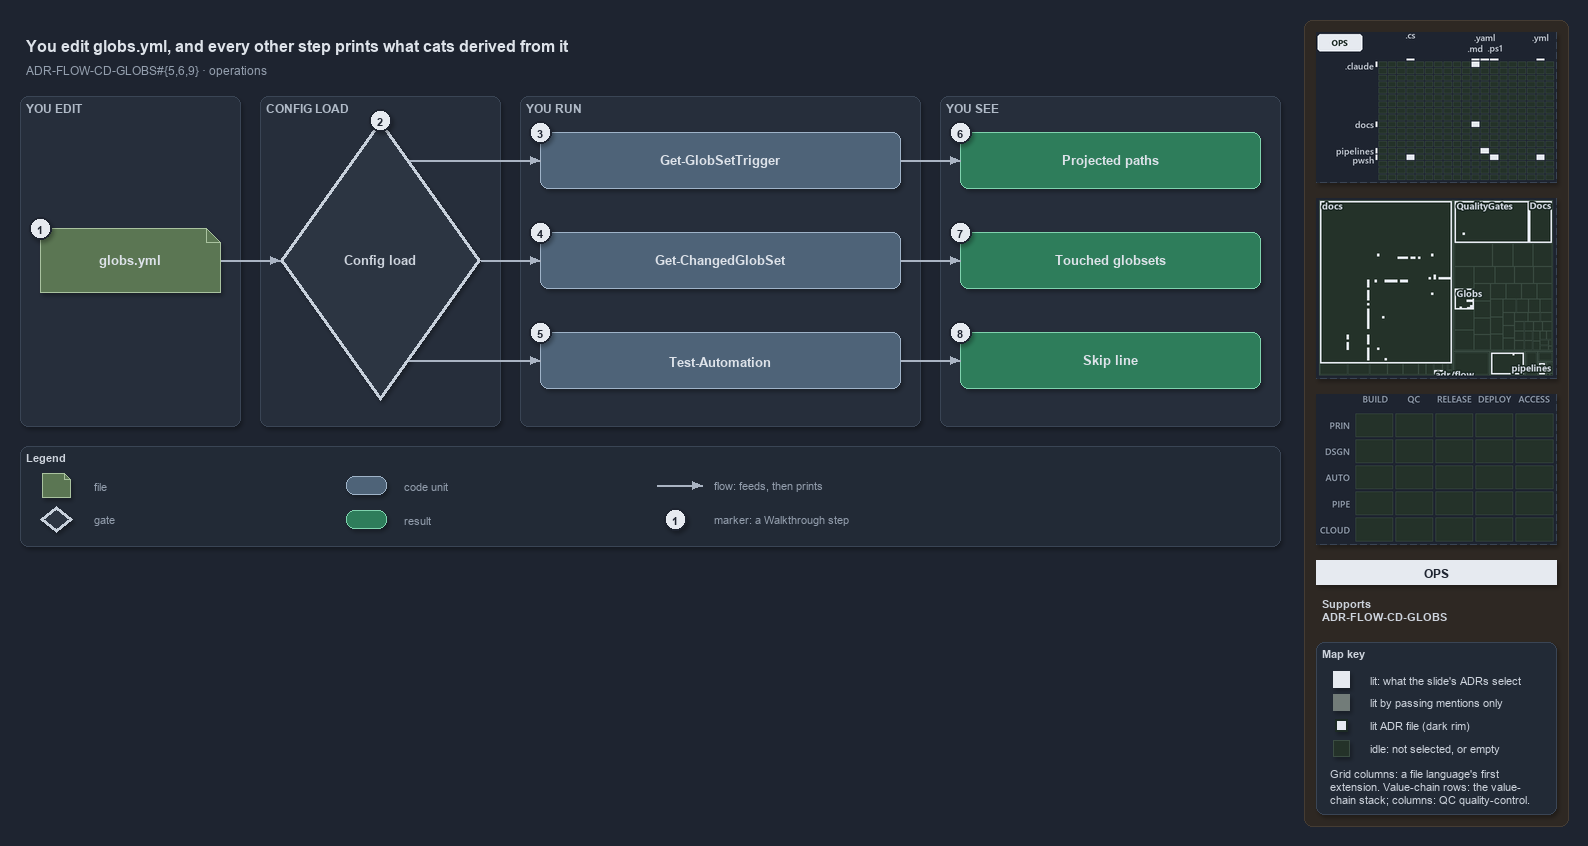

The diagram above was exported from draw.io. Its source (the exported page's mxGraphModel, read from the mxfile embedded in the PNG):
<mxGraphModel dx="1024" dy="768" grid="0" gridSize="10" guides="1" tooltips="1" connect="1" arrows="1" fold="1" page="1" pageScale="1" pageWidth="1572" pageHeight="560" background="#1E2430" math="0" shadow="1">
  <root>
    <mxCell id="0" />
    <mxCell id="1" parent="0" />
    <mxCell id="sidebar-bg" value="" style="rounded=1;arcSize=2;html=1;fillColor=#2E2823;strokeColor=#453C33;shadow=0;" vertex="1" parent="1">
      <mxGeometry x="1304" y="4" width="264" height="806" as="geometry" />
    </mxCell>
    <mxCell id="title" value="You edit globs.yml, and every other step prints what cats derived from it" style="text;html=1;align=left;verticalAlign=middle;fontSize=16;fontStyle=1;fontColor=#DDE2E9;" vertex="1" parent="1">
      <mxGeometry x="20" y="14" width="1260" height="30" as="geometry" />
    </mxCell>
    <mxCell id="subtitle" value="ADR-FLOW-CD-GLOBS#{5,6,9} &amp;#183; operations" style="text;html=1;align=left;verticalAlign=middle;fontSize=12;fontColor=#949FAE;" vertex="1" parent="1">
      <mxGeometry x="20" y="44" width="1240" height="20" as="geometry" />
    </mxCell>
    <mxCell id="band-edit" value="YOU EDIT" style="rounded=1;html=1;arcSize=3;fillColor=#262E3B;strokeColor=#3A4555;verticalAlign=top;align=left;spacingLeft=8;fontStyle=1;fontSize=12;fontColor=#B0BAC7;" vertex="1" parent="1">
      <mxGeometry x="20" y="80" width="220" height="330" as="geometry" />
    </mxCell>
    <mxCell id="band-load" value="CONFIG LOAD" style="rounded=1;html=1;arcSize=3;fillColor=#262E3B;strokeColor=#3A4555;verticalAlign=top;align=left;spacingLeft=8;fontStyle=1;fontSize=12;fontColor=#B0BAC7;" vertex="1" parent="1">
      <mxGeometry x="260" y="80" width="240" height="330" as="geometry" />
    </mxCell>
    <mxCell id="band-run" value="YOU RUN" style="rounded=1;html=1;arcSize=3;fillColor=#262E3B;strokeColor=#3A4555;verticalAlign=top;align=left;spacingLeft=8;fontStyle=1;fontSize=12;fontColor=#B0BAC7;" vertex="1" parent="1">
      <mxGeometry x="520" y="80" width="400" height="330" as="geometry" />
    </mxCell>
    <mxCell id="band-see" value="YOU SEE" style="rounded=1;html=1;arcSize=3;fillColor=#262E3B;strokeColor=#3A4555;verticalAlign=top;align=left;spacingLeft=8;fontStyle=1;fontSize=12;fontColor=#B0BAC7;" vertex="1" parent="1">
      <mxGeometry x="940" y="80" width="340" height="330" as="geometry" />
    </mxCell>
    <mxCell id="f-globs" value="&lt;b&gt;globs.yml&lt;/b&gt;" style="shape=note;size=14;whiteSpace=wrap;html=1;fontColor=#DDE2E9;fillColor=#5B7653;strokeColor=#A9C29F;fontSize=13;" vertex="1" parent="1">
      <mxGeometry x="40" y="212" width="180" height="64" as="geometry" />
    </mxCell>
    <mxCell id="g-load" value="&lt;b&gt;Config load&lt;/b&gt;" style="rhombus;whiteSpace=wrap;html=1;fillColor=#2C3542;strokeColor=#C7D0DB;strokeWidth=3;fontSize=13;fontColor=#CDD3DC;" vertex="1" parent="1">
      <mxGeometry x="280" y="104" width="200" height="280" as="geometry" />
    </mxCell>
    <mxCell id="p-edge-globs-load-a" value="" style="text;html=1;strokeColor=none;fillColor=none;" vertex="1" parent="1">
      <mxGeometry x="220" y="244" width="1" height="1" as="geometry" />
    </mxCell>
    <mxCell id="p-edge-globs-load-b" value="" style="text;html=1;strokeColor=none;fillColor=none;" vertex="1" parent="1">
      <mxGeometry x="280" y="244" width="1" height="1" as="geometry" />
    </mxCell>
    <mxCell id="edge-globs-load" value="" style="edgeStyle=orthogonalEdgeStyle;rounded=1;html=1;fontSize=11;endArrow=block;strokeColor=#AAB4C3;fontColor=#CDD3DC;shadow=0;" edge="1" parent="1" source="p-edge-globs-load-a" target="p-edge-globs-load-b">
      <mxGeometry relative="1" as="geometry" />
    </mxCell>
    <mxCell id="c-cmd-1" value="&lt;b&gt;Get-GlobSetTrigger&lt;/b&gt;" style="rounded=1;whiteSpace=wrap;html=1;fontColor=#DDE2E9;arcSize=20;fillColor=#4E6378;strokeColor=#9FB3C8;fontSize=13;" vertex="1" parent="1">
      <mxGeometry x="540" y="116" width="360" height="56" as="geometry" />
    </mxCell>
    <mxCell id="p-edge-load-cmd-1-a" value="" style="text;html=1;strokeColor=none;fillColor=none;" vertex="1" parent="1">
      <mxGeometry x="408.6" y="144" width="1" height="1" as="geometry" />
    </mxCell>
    <mxCell id="p-edge-load-cmd-1-b" value="" style="text;html=1;strokeColor=none;fillColor=none;" vertex="1" parent="1">
      <mxGeometry x="540" y="144" width="1" height="1" as="geometry" />
    </mxCell>
    <mxCell id="edge-load-cmd-1" value="" style="edgeStyle=orthogonalEdgeStyle;rounded=1;html=1;fontSize=11;endArrow=block;strokeColor=#AAB4C3;fontColor=#CDD3DC;shadow=0;" edge="1" parent="1" source="p-edge-load-cmd-1-a" target="p-edge-load-cmd-1-b">
      <mxGeometry relative="1" as="geometry" />
    </mxCell>
    <mxCell id="c-cmd-2" value="&lt;b&gt;Get-ChangedGlobSet&lt;/b&gt;" style="rounded=1;whiteSpace=wrap;html=1;fontColor=#DDE2E9;arcSize=20;fillColor=#4E6378;strokeColor=#9FB3C8;fontSize=13;" vertex="1" parent="1">
      <mxGeometry x="540" y="216" width="360" height="56" as="geometry" />
    </mxCell>
    <mxCell id="p-edge-load-cmd-2-a" value="" style="text;html=1;strokeColor=none;fillColor=none;" vertex="1" parent="1">
      <mxGeometry x="480.0" y="244" width="1" height="1" as="geometry" />
    </mxCell>
    <mxCell id="p-edge-load-cmd-2-b" value="" style="text;html=1;strokeColor=none;fillColor=none;" vertex="1" parent="1">
      <mxGeometry x="540" y="244" width="1" height="1" as="geometry" />
    </mxCell>
    <mxCell id="edge-load-cmd-2" value="" style="edgeStyle=orthogonalEdgeStyle;rounded=1;html=1;fontSize=11;endArrow=block;strokeColor=#AAB4C3;fontColor=#CDD3DC;shadow=0;" edge="1" parent="1" source="p-edge-load-cmd-2-a" target="p-edge-load-cmd-2-b">
      <mxGeometry relative="1" as="geometry" />
    </mxCell>
    <mxCell id="c-cmd-3" value="&lt;b&gt;Test-Automation&lt;/b&gt;" style="rounded=1;whiteSpace=wrap;html=1;fontColor=#DDE2E9;arcSize=20;fillColor=#4E6378;strokeColor=#9FB3C8;fontSize=13;" vertex="1" parent="1">
      <mxGeometry x="540" y="316" width="360" height="56" as="geometry" />
    </mxCell>
    <mxCell id="p-edge-load-cmd-3-a" value="" style="text;html=1;strokeColor=none;fillColor=none;" vertex="1" parent="1">
      <mxGeometry x="408.6" y="344" width="1" height="1" as="geometry" />
    </mxCell>
    <mxCell id="p-edge-load-cmd-3-b" value="" style="text;html=1;strokeColor=none;fillColor=none;" vertex="1" parent="1">
      <mxGeometry x="540" y="344" width="1" height="1" as="geometry" />
    </mxCell>
    <mxCell id="edge-load-cmd-3" value="" style="edgeStyle=orthogonalEdgeStyle;rounded=1;html=1;fontSize=11;endArrow=block;strokeColor=#AAB4C3;fontColor=#CDD3DC;shadow=0;" edge="1" parent="1" source="p-edge-load-cmd-3-a" target="p-edge-load-cmd-3-b">
      <mxGeometry relative="1" as="geometry" />
    </mxCell>
    <mxCell id="r-out-1" value="&lt;b&gt;Projected paths&lt;/b&gt;" style="rounded=1;whiteSpace=wrap;html=1;arcSize=20;fillColor=#2E7D5B;strokeColor=#7FD3AE;fontColor=#DDE2E9;fontSize=13;" vertex="1" parent="1">
      <mxGeometry x="960" y="116" width="300" height="56" as="geometry" />
    </mxCell>
    <mxCell id="p-edge-cmd-out-1-a" value="" style="text;html=1;strokeColor=none;fillColor=none;" vertex="1" parent="1">
      <mxGeometry x="900" y="144" width="1" height="1" as="geometry" />
    </mxCell>
    <mxCell id="p-edge-cmd-out-1-b" value="" style="text;html=1;strokeColor=none;fillColor=none;" vertex="1" parent="1">
      <mxGeometry x="960" y="144" width="1" height="1" as="geometry" />
    </mxCell>
    <mxCell id="edge-cmd-out-1" value="" style="edgeStyle=orthogonalEdgeStyle;rounded=1;html=1;fontSize=11;endArrow=block;strokeColor=#AAB4C3;fontColor=#CDD3DC;shadow=0;" edge="1" parent="1" source="p-edge-cmd-out-1-a" target="p-edge-cmd-out-1-b">
      <mxGeometry relative="1" as="geometry" />
    </mxCell>
    <mxCell id="r-out-2" value="&lt;b&gt;Touched globsets&lt;/b&gt;" style="rounded=1;whiteSpace=wrap;html=1;arcSize=20;fillColor=#2E7D5B;strokeColor=#7FD3AE;fontColor=#DDE2E9;fontSize=13;" vertex="1" parent="1">
      <mxGeometry x="960" y="216" width="300" height="56" as="geometry" />
    </mxCell>
    <mxCell id="p-edge-cmd-out-2-a" value="" style="text;html=1;strokeColor=none;fillColor=none;" vertex="1" parent="1">
      <mxGeometry x="900" y="244" width="1" height="1" as="geometry" />
    </mxCell>
    <mxCell id="p-edge-cmd-out-2-b" value="" style="text;html=1;strokeColor=none;fillColor=none;" vertex="1" parent="1">
      <mxGeometry x="960" y="244" width="1" height="1" as="geometry" />
    </mxCell>
    <mxCell id="edge-cmd-out-2" value="" style="edgeStyle=orthogonalEdgeStyle;rounded=1;html=1;fontSize=11;endArrow=block;strokeColor=#AAB4C3;fontColor=#CDD3DC;shadow=0;" edge="1" parent="1" source="p-edge-cmd-out-2-a" target="p-edge-cmd-out-2-b">
      <mxGeometry relative="1" as="geometry" />
    </mxCell>
    <mxCell id="r-out-3" value="&lt;b&gt;Skip line&lt;/b&gt;" style="rounded=1;whiteSpace=wrap;html=1;arcSize=20;fillColor=#2E7D5B;strokeColor=#7FD3AE;fontColor=#DDE2E9;fontSize=13;" vertex="1" parent="1">
      <mxGeometry x="960" y="316" width="300" height="56" as="geometry" />
    </mxCell>
    <mxCell id="p-edge-cmd-out-3-a" value="" style="text;html=1;strokeColor=none;fillColor=none;" vertex="1" parent="1">
      <mxGeometry x="900" y="344" width="1" height="1" as="geometry" />
    </mxCell>
    <mxCell id="p-edge-cmd-out-3-b" value="" style="text;html=1;strokeColor=none;fillColor=none;" vertex="1" parent="1">
      <mxGeometry x="960" y="344" width="1" height="1" as="geometry" />
    </mxCell>
    <mxCell id="edge-cmd-out-3" value="" style="edgeStyle=orthogonalEdgeStyle;rounded=1;html=1;fontSize=11;endArrow=block;strokeColor=#AAB4C3;fontColor=#CDD3DC;shadow=0;" edge="1" parent="1" source="p-edge-cmd-out-3-a" target="p-edge-cmd-out-3-b">
      <mxGeometry relative="1" as="geometry" />
    </mxCell>
    <mxCell id="mark-1" value="1" style="ellipse;html=1;fillColor=#E6EAF0;strokeColor=#1E2430;strokeWidth=2;fontColor=#1E2430;fontStyle=1;fontSize=11;" vertex="1" parent="1">
      <mxGeometry x="29" y="201" width="22" height="22" as="geometry" />
    </mxCell>
    <mxCell id="mark-2" value="2" style="ellipse;html=1;fillColor=#E6EAF0;strokeColor=#1E2430;strokeWidth=2;fontColor=#1E2430;fontStyle=1;fontSize=11;" vertex="1" parent="1">
      <mxGeometry x="369" y="93" width="22" height="22" as="geometry" />
    </mxCell>
    <mxCell id="mark-3" value="3" style="ellipse;html=1;fillColor=#E6EAF0;strokeColor=#1E2430;strokeWidth=2;fontColor=#1E2430;fontStyle=1;fontSize=11;" vertex="1" parent="1">
      <mxGeometry x="529" y="105" width="22" height="22" as="geometry" />
    </mxCell>
    <mxCell id="mark-4" value="4" style="ellipse;html=1;fillColor=#E6EAF0;strokeColor=#1E2430;strokeWidth=2;fontColor=#1E2430;fontStyle=1;fontSize=11;" vertex="1" parent="1">
      <mxGeometry x="529" y="205" width="22" height="22" as="geometry" />
    </mxCell>
    <mxCell id="mark-5" value="5" style="ellipse;html=1;fillColor=#E6EAF0;strokeColor=#1E2430;strokeWidth=2;fontColor=#1E2430;fontStyle=1;fontSize=11;" vertex="1" parent="1">
      <mxGeometry x="529" y="305" width="22" height="22" as="geometry" />
    </mxCell>
    <mxCell id="mark-6" value="6" style="ellipse;html=1;fillColor=#E6EAF0;strokeColor=#1E2430;strokeWidth=2;fontColor=#1E2430;fontStyle=1;fontSize=11;" vertex="1" parent="1">
      <mxGeometry x="949" y="105" width="22" height="22" as="geometry" />
    </mxCell>
    <mxCell id="mark-7" value="7" style="ellipse;html=1;fillColor=#E6EAF0;strokeColor=#1E2430;strokeWidth=2;fontColor=#1E2430;fontStyle=1;fontSize=11;" vertex="1" parent="1">
      <mxGeometry x="949" y="205" width="22" height="22" as="geometry" />
    </mxCell>
    <mxCell id="mark-8" value="8" style="ellipse;html=1;fillColor=#E6EAF0;strokeColor=#1E2430;strokeWidth=2;fontColor=#1E2430;fontStyle=1;fontSize=11;" vertex="1" parent="1">
      <mxGeometry x="949" y="305" width="22" height="22" as="geometry" />
    </mxCell>
    <mxCell id="legend" value="&lt;b&gt;Legend&lt;/b&gt;" style="rounded=1;whiteSpace=wrap;html=1;arcSize=6;fillColor=#222A36;strokeColor=#3A4555;align=left;verticalAlign=top;spacing=8;fontSize=11;fontColor=#CDD3DC;" vertex="1" parent="1">
      <mxGeometry x="20" y="430" width="1260" height="100" as="geometry" />
    </mxCell>
    <mxCell id="legend-1" value="" style="shape=note;size=6;whiteSpace=wrap;html=1;fontColor=#DDE2E9;fillColor=#5B7653;strokeColor=#A9C29F;" vertex="1" parent="1">
      <mxGeometry x="42" y="457" width="28" height="24" as="geometry" />
    </mxCell>
    <mxCell id="legend-1-text" value="file" style="text;html=1;align=left;verticalAlign=middle;fontSize=11;fontColor=#949FAE;" vertex="1" parent="1">
      <mxGeometry x="88" y="459" width="250" height="20" as="geometry" />
    </mxCell>
    <mxCell id="legend-2" value="" style="rhombus;whiteSpace=wrap;html=1;fillColor=#2C3542;strokeColor=#C7D0DB;strokeWidth=3;fontColor=#CDD3DC;" vertex="1" parent="1">
      <mxGeometry x="40" y="490" width="32" height="26" as="geometry" />
    </mxCell>
    <mxCell id="legend-2-text" value="gate" style="text;html=1;align=left;verticalAlign=middle;fontSize=11;fontColor=#949FAE;" vertex="1" parent="1">
      <mxGeometry x="88" y="493" width="250" height="20" as="geometry" />
    </mxCell>
    <mxCell id="legend-3" value="" style="rounded=1;whiteSpace=wrap;html=1;fontColor=#DDE2E9;arcSize=20;fillColor=#4E6378;strokeColor=#9FB3C8;" vertex="1" parent="1">
      <mxGeometry x="346" y="460" width="40" height="18" as="geometry" />
    </mxCell>
    <mxCell id="legend-3-text" value="code unit" style="text;html=1;align=left;verticalAlign=middle;fontSize=11;fontColor=#949FAE;" vertex="1" parent="1">
      <mxGeometry x="398" y="459" width="250" height="20" as="geometry" />
    </mxCell>
    <mxCell id="legend-4" value="" style="rounded=1;whiteSpace=wrap;html=1;arcSize=20;fillColor=#2E7D5B;strokeColor=#7FD3AE;fontColor=#DDE2E9;" vertex="1" parent="1">
      <mxGeometry x="346" y="494" width="40" height="18" as="geometry" />
    </mxCell>
    <mxCell id="legend-4-text" value="result" style="text;html=1;align=left;verticalAlign=middle;fontSize=11;fontColor=#949FAE;" vertex="1" parent="1">
      <mxGeometry x="398" y="493" width="250" height="20" as="geometry" />
    </mxCell>
    <mxCell id="p-legend-5-a" value="" style="text;html=1;strokeColor=none;fillColor=none;" vertex="1" parent="1">
      <mxGeometry x="656" y="469" width="1" height="1" as="geometry" />
    </mxCell>
    <mxCell id="p-legend-5-b" value="" style="text;html=1;strokeColor=none;fillColor=none;" vertex="1" parent="1">
      <mxGeometry x="702" y="469" width="1" height="1" as="geometry" />
    </mxCell>
    <mxCell id="legend-5" value="" style="edgeStyle=orthogonalEdgeStyle;rounded=1;html=1;fontSize=11;endArrow=block;strokeColor=#AAB4C3;fontColor=#CDD3DC;shadow=0;" edge="1" parent="1" source="p-legend-5-a" target="p-legend-5-b">
      <mxGeometry relative="1" as="geometry" />
    </mxCell>
    <mxCell id="legend-5-text" value="flow: feeds, then prints" style="text;html=1;align=left;verticalAlign=middle;fontSize=11;fontColor=#949FAE;" vertex="1" parent="1">
      <mxGeometry x="708" y="459" width="250" height="20" as="geometry" />
    </mxCell>
    <mxCell id="legend-6" value="1" style="ellipse;html=1;fillColor=#E6EAF0;strokeColor=#1E2430;strokeWidth=2;fontColor=#1E2430;fontStyle=1;fontSize=11;" vertex="1" parent="1">
      <mxGeometry x="664" y="492" width="22" height="22" as="geometry" />
    </mxCell>
    <mxCell id="legend-6-text" value="marker: a Walkthrough step" style="text;html=1;align=left;verticalAlign=middle;fontSize=11;fontColor=#949FAE;" vertex="1" parent="1">
      <mxGeometry x="708" y="493" width="250" height="20" as="geometry" />
    </mxCell>
    <mxCell id="minimap-grid" value="" style="shape=image;html=1;imageAspect=0;aspect=fixed;verticalLabelPosition=bottom;strokeColor=#3A4555;dashed=1;fillColor=#222A36;image=data:image/png,(base64 omitted: 11332 chars);" vertex="1" parent="1">
      <mxGeometry x="1316" y="16" width="240" height="150" as="geometry" />
    </mxCell>
    <mxCell id="minimap-tree" value="" style="shape=image;html=1;imageAspect=0;aspect=fixed;verticalLabelPosition=bottom;strokeColor=#3A4555;dashed=1;fillColor=#222A36;image=data:image/png,(base64 omitted: 15860 chars);" vertex="1" parent="1">
      <mxGeometry x="1316" y="182" width="240" height="180" as="geometry" />
    </mxCell>
    <mxCell id="minimap-chain" value="" style="shape=image;html=1;imageAspect=0;aspect=fixed;verticalLabelPosition=bottom;strokeColor=#3A4555;dashed=1;fillColor=#222A36;image=data:image/png,(base64 omitted: 11912 chars);" vertex="1" parent="1">
      <mxGeometry x="1316" y="378" width="240" height="150" as="geometry" />
    </mxCell>
    <mxCell id="lens-badge" value="OPS" style="rounded=0;whiteSpace=wrap;html=1;align=center;verticalAlign=middle;fontSize=12;fontStyle=1;fontColor=#1E2430;fillColor=#E6EAF0;strokeColor=none;" vertex="1" parent="1">
      <mxGeometry x="1316" y="544" width="240" height="24" as="geometry" />
    </mxCell>
    <mxCell id="supports" value="&lt;b&gt;Supports&lt;/b&gt;&lt;br&gt;ADR-FLOW-CD-GLOBS" style="text;html=1;whiteSpace=wrap;align=left;verticalAlign=top;fontSize=11;fontColor=#CDD3DC;" vertex="1" parent="1">
      <mxGeometry x="1316" y="576" width="240" height="38" as="geometry" />
    </mxCell>
    <mxCell id="mapkey" value="&lt;b&gt;Map key&lt;/b&gt;" style="rounded=1;arcSize=6;whiteSpace=wrap;html=1;align=left;verticalAlign=top;fontSize=11;fontColor=#CDD3DC;fillColor=#222A36;strokeColor=#3A4555;spacingLeft=8;spacingTop=2;" vertex="1" parent="1">
      <mxGeometry x="1316" y="626" width="240" height="172" as="geometry" />
    </mxCell>
    <mxCell id="mapkey-lit" value="" style="rounded=0;html=1;fillColor=#E6EAF0;strokeColor=#E6EAF0;" vertex="1" parent="1">
      <mxGeometry x="1333.0" y="655.0" width="16" height="16" as="geometry" />
    </mxCell>
    <mxCell id="mapkey-lit-text" value="lit: what the slide's ADRs select" style="text;html=1;align=left;verticalAlign=middle;fontSize=11;fontColor=#CDD3DC;" vertex="1" parent="1">
      <mxGeometry x="1364" y="653" width="184" height="20" as="geometry" />
    </mxCell>
    <mxCell id="mapkey-touched" value="" style="rounded=0;html=1;fillColor=#727C79;strokeColor=#727C79;" vertex="1" parent="1">
      <mxGeometry x="1333.0" y="678.0" width="16" height="16" as="geometry" />
    </mxCell>
    <mxCell id="mapkey-touched-text" value="lit by passing mentions only" style="text;html=1;align=left;verticalAlign=middle;fontSize=11;fontColor=#CDD3DC;" vertex="1" parent="1">
      <mxGeometry x="1364" y="676" width="184" height="20" as="geometry" />
    </mxCell>
    <mxCell id="mapkey-adr" value="" style="rounded=0;html=1;fillColor=#E6EAF0;strokeColor=#1C2A24;strokeWidth=2;" vertex="1" parent="1">
      <mxGeometry x="1335.0" y="703.0" width="12" height="12" as="geometry" />
    </mxCell>
    <mxCell id="mapkey-adr-text" value="lit ADR file (dark rim)" style="text;html=1;align=left;verticalAlign=middle;fontSize=11;fontColor=#CDD3DC;" vertex="1" parent="1">
      <mxGeometry x="1364" y="699" width="184" height="20" as="geometry" />
    </mxCell>
    <mxCell id="mapkey-idle" value="" style="rounded=0;html=1;fillColor=#243229;strokeColor=#3B4D43;" vertex="1" parent="1">
      <mxGeometry x="1333.0" y="724.0" width="16" height="16" as="geometry" />
    </mxCell>
    <mxCell id="mapkey-idle-text" value="idle: not selected, or empty" style="text;html=1;align=left;verticalAlign=middle;fontSize=11;fontColor=#CDD3DC;" vertex="1" parent="1">
      <mxGeometry x="1364" y="722" width="184" height="20" as="geometry" />
    </mxCell>
    <mxCell id="mapkey-codes" value="Grid columns: a file language's first&lt;br&gt;extension. Value-chain rows: the value-&lt;br&gt;chain stack; columns: QC quality-control." style="text;html=1;align=left;verticalAlign=top;whiteSpace=wrap;fontSize=11;fontColor=#CDD3DC;" vertex="1" parent="1">
      <mxGeometry x="1324" y="746" width="224" height="46" as="geometry" />
    </mxCell>
  </root>
</mxGraphModel>